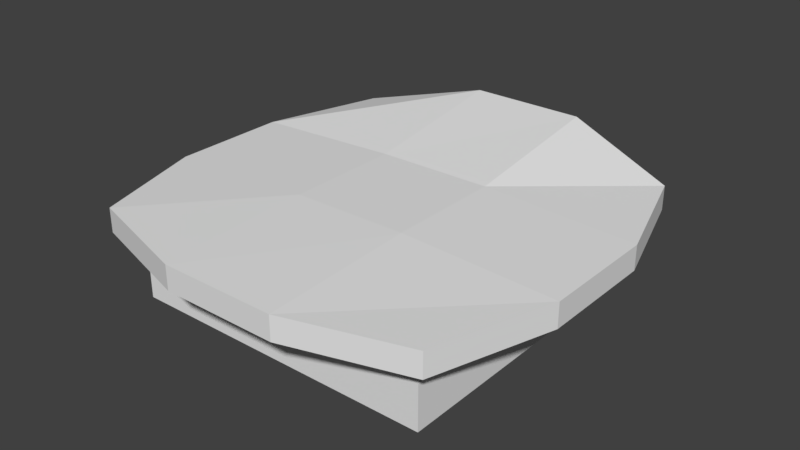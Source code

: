 # Source: Revolution_hat.blend  (saved by Blender 2.79.0; exported with 4.5.12 LTS)
import bpy
from mathutils import Matrix  # noqa: F401  (used for matrix-valued properties, if any)

bpy.ops.wm.read_factory_settings(use_empty=True)
scene = bpy.context.scene
scene.name = 'Scene'

# ---- collections
col_collection_1 = bpy.data.collections.new('Collection 1'); scene.collection.children.link(col_collection_1)

# ---- materials (node trees are filled in below, after node groups)
mat_material = bpy.data.materials.new('Material')
mat_material.alpha_threshold = 0.0
mat_material.use_transparent_shadow = False
mat_material.roughness = 0.5
mat_material.line_color = (0.0, 0.0, 0.0, 1.0)

# ---- material node trees

# ---- world
world_world = bpy.data.worlds.new('World'); scene.world = world_world
world_world.color = (0.05088, 0.05088, 0.05088)
world_world.use_sun_shadow = False
world_world.sun_shadow_jitter_overblur = 0.0
world_world.cycles.sampling_method = 'MANUAL'

# ---- meshes
me_cube = bpy.data.meshes.new('Cube')
me_cube.from_pydata([(-0.1537, -0.1323, 0.08958), (-0.243, -0.2215, 0.1833), (-0.1537, 0.175, 0.08958), (-0.243, 0.2643, 0.1833), (0.1536, -0.1323, 0.08958), (0.2428, -0.2215, 0.1833), (0.1536, 0.175, 0.08958), (0.2428, 0.2643, 0.1833), (-0.1537, -0.1323, 0.151), (-0.1537, 0.175, 0.151), (0.1536, 0.175, 0.151), (0.1536, -0.1323, 0.151), (-0.2151, 0.2364, 0.08958), (-0.2151, -0.1937, 0.08958), (-0.2151, 0.2364, 0.151), (0.215, 0.2364, 0.08958), (0.215, 0.2364, 0.151), (0.215, -0.1937, 0.08958), (0.215, -0.1937, 0.151), (-0.2151, -0.1937, 0.151), (-0.1291, 0.34, 0.151), (-0.1291, 0.34, 0.08958), (0.129, 0.34, 0.08958), (0.129, 0.34, 0.151), (-0.243, -0.2215, 0.217), (-0.243, 0.2643, 0.217), (0.2428, 0.2643, 0.217), (0.2428, -0.2215, 0.217), (-0.1537, 0.07257, 0.08958), (-0.1537, -0.02985, 0.08958), (-0.2938, -0.05961, 0.1833), (-0.2938, 0.1023, 0.1833), (0.1536, -0.02985, 0.08958), (0.1536, 0.07257, 0.08958), (0.2937, 0.1023, 0.1833), (0.2937, -0.05961, 0.1833), (0.1536, 0.07257, 0.151), (0.1536, -0.02985, 0.151), (-0.1537, -0.02985, 0.151), (-0.1537, 0.07257, 0.151), (-0.2151, 0.09306, 0.08958), (-0.2151, -0.05033, 0.08958), (0.215, -0.05033, 0.08958), (0.215, 0.09306, 0.08958), (0.215, 0.09306, 0.151), (0.215, -0.05033, 0.151), (-0.2151, -0.05033, 0.151), (-0.2151, 0.09306, 0.151), (-0.2938, -0.05961, 0.2155), (-0.2938, 0.1023, 0.2155), (0.2937, 0.1023, 0.217), (0.2937, -0.05961, 0.217), (0.05115, 0.175, 0.08958), (-0.05127, 0.175, 0.08958), (-0.08103, 0.3121, 0.1833), (0.0809, 0.3121, 0.1833), (-0.05127, -0.1323, 0.08958), (0.05115, -0.1323, 0.08958), (0.0809, -0.2694, 0.1833), (-0.08103, -0.2694, 0.1833), (0.05115, -0.1323, 0.151), (-0.05127, -0.1323, 0.151), (-0.05127, 0.175, 0.151), (0.05115, 0.175, 0.151), (0.07163, 0.2364, 0.08958), (-0.07176, 0.2364, 0.08958), (-0.07176, -0.1937, 0.08958), (0.07163, -0.1937, 0.08958), (0.07163, -0.1937, 0.151), (-0.07176, -0.1937, 0.151), (-0.07176, 0.2364, 0.151), (0.07163, 0.2364, 0.151), (0.04294, 0.34, 0.08958), (-0.04307, 0.34, 0.08958), (-0.04307, 0.34, 0.151), (0.04294, 0.34, 0.151), (-0.08103, 0.3121, 0.2547), (0.0809, 0.3121, 0.2547), (0.0809, -0.2694, 0.217), (-0.08103, -0.2694, 0.217), (-0.08103, 0.1023, 0.2248), (0.0809, 0.1023, 0.226), (-0.08103, -0.05961, 0.2248), (0.0809, -0.05961, 0.226), (-0.008077, 0.3158, 0.2436), (-0.008077, 0.3158, 0.1951), (-0.008077, 0.3108, 0.2436), (-0.008077, 0.3108, 0.1951), (-0.1537, -0.02985, 0.1446), (-0.1537, -0.1323, 0.1446), (-0.05127, 0.175, 0.1446), (-0.1537, 0.175, 0.1446), (0.1536, 0.07257, 0.1446), (0.1536, 0.175, 0.1446), (0.05115, -0.1323, 0.1446), (0.1536, -0.1323, 0.1446), (-0.1537, 0.07257, 0.1446), (0.1536, -0.02985, 0.1446), (-0.05127, 0.07257, 0.1446), (-0.05127, -0.02985, 0.1446), (0.05115, 0.175, 0.1446), (-0.05127, -0.1323, 0.1446), (0.05115, 0.07257, 0.1446), (0.05115, -0.02985, 0.1446), (0.006435, 0.3108, 0.1951), (0.006435, 0.3108, 0.2436), (0.006435, 0.3158, 0.1951), (0.006435, 0.3158, 0.2436), (-0.008077, 0.3108, 0.2339), (-0.008077, 0.3158, 0.2339), (0.006435, 0.3158, 0.2339), (0.006435, 0.3108, 0.2339), (-0.008077, 0.3158, 0.2061), (0.006435, 0.3158, 0.2061), (0.006435, 0.3108, 0.2061), (-0.008077, 0.3108, 0.2061), (0.01199, 0.3158, 0.2061), (0.01199, 0.3158, 0.1951), (0.01199, 0.3108, 0.1951), (0.01199, 0.3158, 0.2436), (0.01199, 0.3108, 0.2436), (0.01199, 0.3108, 0.2061), (0.01199, 0.3158, 0.2339), (0.01199, 0.3108, 0.2339), (-0.01503, 0.3158, 0.1951), (-0.01503, 0.3108, 0.1951), (-0.01503, 0.3108, 0.2339), (-0.01503, 0.3108, 0.2436), (-0.01503, 0.3158, 0.2436), (-0.01503, 0.3158, 0.2061), (-0.01503, 0.3158, 0.2339), (-0.01503, 0.3108, 0.2061), (0.1843, 0.2057, 0.151), (0.1843, -0.163, 0.151), (-0.1844, -0.163, 0.151), (-0.1844, 0.2057, 0.151), (-0.1844, -0.04009, 0.151), (-0.1844, 0.08281, 0.151), (0.1843, 0.08281, 0.151), (0.1843, -0.04009, 0.151), (0.06139, -0.163, 0.151), (-0.06152, -0.163, 0.151), (-0.06152, 0.2057, 0.151), (0.06139, 0.2057, 0.151), (0.1843, 0.2057, 0.1693), (0.1536, 0.175, 0.1693), (-0.1844, -0.163, 0.1693), (-0.1537, -0.1323, 0.1693), (-0.05127, -0.1323, 0.1693), (0.1536, -0.02985, 0.1693), (0.1536, -0.1323, 0.1693), (0.05115, 0.175, 0.1693), (-0.1537, 0.07257, 0.1693), (-0.1537, 0.175, 0.1693), (0.1536, 0.07257, 0.1693), (-0.1537, -0.02985, 0.1693), (0.05115, -0.1323, 0.1693), (-0.05127, 0.175, 0.1693), (0.1843, -0.163, 0.1693), (-0.1844, 0.2057, 0.1693), (-0.1844, -0.04009, 0.1693), (-0.1844, 0.08281, 0.1693), (0.1843, 0.08281, 0.1693), (0.1843, -0.04009, 0.1693), (0.06139, -0.163, 0.1693), (-0.06152, -0.163, 0.1693), (-0.06152, 0.2057, 0.1693), (0.06139, 0.2057, 0.1693)], [], [(39, 31, 3, 9), (63, 55, 7, 10), (37, 35, 5, 11), (61, 59, 1, 8), (29, 28, 96, 88), (34, 7, 26, 50), (29, 0, 13, 41), (53, 2, 12, 65), (139, 133, 18, 45), (137, 135, 14, 47), (66, 69, 19, 13), (42, 45, 18, 17), (71, 16, 23, 75), (40, 47, 14, 12), (143, 132, 16, 71), (33, 6, 15, 43), (141, 134, 19, 69), (57, 4, 17, 67), (72, 75, 23, 22), (65, 12, 21, 73), (16, 15, 22, 23), (12, 14, 20, 21), (82, 48, 24, 79), (30, 1, 24, 48), (58, 5, 27, 78), (54, 3, 25, 76), (3, 31, 49, 25), (31, 30, 48, 49), (76, 25, 49, 80), (80, 49, 48, 82), (4, 32, 42, 17), (32, 33, 43, 42), (13, 19, 46, 41), (41, 46, 47, 40), (15, 16, 44, 43), (43, 44, 45, 42), (134, 136, 46, 19), (136, 137, 47, 46), (132, 138, 44, 16), (138, 139, 45, 44), (2, 28, 40, 12), (28, 29, 41, 40), (5, 35, 51, 27), (35, 34, 50, 51), (56, 0, 89, 101), (32, 4, 95, 97), (10, 7, 34, 36), (36, 34, 35, 37), (8, 1, 30, 38), (38, 30, 31, 39), (52, 6, 93, 100), (28, 2, 91, 96), (2, 53, 90, 91), (6, 33, 92, 93), (50, 81, 83, 51), (81, 80, 82, 83), (26, 77, 81, 50), (77, 76, 80, 81), (7, 55, 77, 26), (55, 54, 76, 77), (1, 59, 79, 24), (59, 58, 78, 79), (51, 83, 78, 27), (83, 82, 79, 78), (15, 64, 72, 22), (64, 65, 73, 72), (21, 20, 74, 73), (73, 74, 75, 72), (0, 56, 66, 13), (56, 57, 67, 66), (133, 140, 68, 18), (140, 141, 69, 68), (135, 142, 70, 14), (142, 143, 71, 70), (14, 70, 74, 20), (70, 71, 75, 74), (17, 18, 68, 67), (67, 68, 69, 66), (6, 52, 64, 15), (52, 53, 65, 64), (0, 29, 88, 89), (4, 57, 94, 95), (11, 5, 58, 60), (60, 58, 59, 61), (9, 3, 54, 62), (62, 54, 55, 63), (103, 97, 95, 94), (100, 93, 92, 102), (102, 92, 97, 103), (96, 98, 99, 88), (98, 102, 103, 99), (91, 90, 98, 96), (90, 100, 102, 98), (88, 99, 101, 89), (99, 103, 94, 101), (53, 52, 100, 90), (33, 32, 97, 92), (57, 56, 101, 94), (115, 112, 129, 131), (109, 84, 107, 110), (111, 110, 122, 123), (85, 106, 104, 87), (107, 84, 86, 105), (113, 110, 111, 114), (112, 109, 110, 113), (115, 108, 109, 112), (109, 108, 126, 130), (85, 112, 113, 106), (107, 105, 120, 119), (122, 119, 120, 123), (117, 116, 121, 118), (106, 113, 116, 117), (113, 114, 121, 116), (104, 106, 117, 118), (110, 107, 119, 122), (126, 127, 128, 130), (125, 131, 129, 124), (84, 109, 130, 128), (86, 84, 128, 127), (85, 87, 125, 124), (112, 85, 124, 129), (139, 138, 162, 163), (133, 139, 163, 158), (9, 62, 157, 153), (140, 133, 158, 164), (135, 137, 161, 159), (60, 61, 148, 156), (141, 140, 164, 165), (132, 143, 167, 144), (11, 60, 156, 150), (39, 9, 153, 152), (142, 135, 159, 166), (38, 39, 152, 155), (62, 63, 151, 157), (138, 132, 144, 162), (10, 36, 154, 145), (61, 8, 147, 148), (137, 136, 160, 161), (36, 37, 149, 154), (37, 11, 150, 149), (136, 134, 146, 160), (8, 38, 155, 147), (143, 142, 166, 167), (63, 10, 145, 151), (134, 141, 165, 146)])
_uv = me_cube.uv_layers.new(name='UVMap')
_uv.uv.foreach_set('vector', [0.2717, 0.75, 0.2717, 0.75, 0.2717, 0.75, 0.2717, 0.75, 0.2717, 0.75, 0.2717, 0.75, 0.2717, 0.75, 0.2717, 0.75, 0.2717, 0.75, 0.2717, 0.75, 0.2717, 0.75, 0.2717, 0.75, 0.2717, 0.75, 0.2717, 0.75, 0.2717, 0.75, 0.2717, 0.75, 0.2717, 0.75, 0.2717, 0.75, 0.2717, 0.75, 0.2717, 0.75, 0.2717, 0.75, 0.2717, 0.75, 0.2717, 0.75, 0.2717, 0.75, 0.7717, 0.25, 0.7717, 0.25, 0.7717, 0.25, 0.7717, 0.25, 0.7717, 0.25, 0.7717, 0.25, 0.7717, 0.25, 0.7717, 0.25, 0.2717, 0.75, 0.2717, 0.75, 0.2717, 0.75, 0.2717, 0.75, 0.2717, 0.75, 0.2717, 0.75, 0.2717, 0.75, 0.2717, 0.75, 0.2717, 0.75, 0.2717, 0.75, 0.2717, 0.75, 0.2717, 0.75, 0.2717, 0.75, 0.2717, 0.75, 0.2717, 0.75, 0.2717, 0.75, 0.7717, 0.25, 0.7717, 0.25, 0.7717, 0.25, 0.7717, 0.25, 0.2717, 0.75, 0.2717, 0.75, 0.2717, 0.75, 0.2717, 0.75, 0.2717, 0.75, 0.2717, 0.75, 0.2717, 0.75, 0.2717, 0.75, 0.7717, 0.25, 0.7717, 0.25, 0.7717, 0.25, 0.7717, 0.25, 0.2717, 0.75, 0.2717, 0.75, 0.2717, 0.75, 0.2717, 0.75, 0.7717, 0.25, 0.7717, 0.25, 0.7717, 0.25, 0.7717, 0.25, 0.7717, 0.25, 0.7717, 0.25, 0.7717, 0.25, 0.7717, 0.25, 0.7717, 0.25, 0.7717, 0.25, 0.7717, 0.25, 0.7717, 0.25, 0.7717, 0.25, 0.7717, 0.25, 0.7717, 0.25, 0.7717, 0.25, 0.7717, 0.25, 0.7717, 0.25, 0.7717, 0.25, 0.7717, 0.25, 0.2717, 0.75, 0.2717, 0.75, 0.2717, 0.75, 0.2717, 0.75, 0.2717, 0.75, 0.2717, 0.75, 0.2717, 0.75, 0.2717, 0.75, 0.2717, 0.75, 0.2717, 0.75, 0.2717, 0.75, 0.2717, 0.75, 0.2717, 0.75, 0.2717, 0.75, 0.2717, 0.75, 0.2717, 0.75, 0.2717, 0.75, 0.2717, 0.75, 0.2717, 0.75, 0.2717, 0.75, 0.2717, 0.75, 0.2717, 0.75, 0.2717, 0.75, 0.2717, 0.75, 0.2717, 0.75, 0.2717, 0.75, 0.2717, 0.75, 0.2717, 0.75, 0.2717, 0.75, 0.2717, 0.75, 0.2717, 0.75, 0.2717, 0.75, 0.7717, 0.25, 0.7717, 0.25, 0.7717, 0.25, 0.7717, 0.25, 0.7717, 0.25, 0.7717, 0.25, 0.7717, 0.25, 0.7717, 0.25, 0.2717, 0.75, 0.2717, 0.75, 0.2717, 0.75, 0.2717, 0.75, 0.2717, 0.75, 0.2717, 0.75, 0.2717, 0.75, 0.2717, 0.75, 0.2717, 0.75, 0.2717, 0.75, 0.2717, 0.75, 0.2717, 0.75, 0.2717, 0.75, 0.2717, 0.75, 0.2717, 0.75, 0.2717, 0.75, 0.2717, 0.75, 0.2717, 0.75, 0.2717, 0.75, 0.2717, 0.75, 0.2717, 0.75, 0.2717, 0.75, 0.2717, 0.75, 0.2717, 0.75, 0.2717, 0.75, 0.2717, 0.75, 0.2717, 0.75, 0.2717, 0.75, 0.2717, 0.75, 0.2717, 0.75, 0.2717, 0.75, 0.2717, 0.75, 0.7717, 0.25, 0.7717, 0.25, 0.7717, 0.25, 0.7717, 0.25, 0.7717, 0.25, 0.7717, 0.25, 0.7717, 0.25, 0.7717, 0.25, 0.2717, 0.75, 0.2717, 0.75, 0.2717, 0.75, 0.2717, 0.75, 0.2717, 0.75, 0.2717, 0.75, 0.2717, 0.75, 0.2717, 0.75, 0.7717, 0.25, 0.7717, 0.25, 0.7717, 0.25, 0.7717, 0.25, 0.7717, 0.25, 0.7717, 0.25, 0.7717, 0.25, 0.7717, 0.25, 0.2717, 0.75, 0.2717, 0.75, 0.2717, 0.75, 0.2717, 0.75, 0.2717, 0.75, 0.2717, 0.75, 0.2717, 0.75, 0.2717, 0.75, 0.2717, 0.75, 0.2717, 0.75, 0.2717, 0.75, 0.2717, 0.75, 0.2717, 0.75, 0.2717, 0.75, 0.2717, 0.75, 0.2717, 0.75, 0.7717, 0.25, 0.7717, 0.25, 0.7717, 0.25, 0.7717, 0.25, 0.2717, 0.75, 0.2717, 0.75, 0.2717, 0.75, 0.2717, 0.75, 0.7717, 0.25, 0.7717, 0.25, 0.7717, 0.25, 0.7717, 0.25, 0.7717, 0.25, 0.7717, 0.25, 0.7717, 0.25, 0.7717, 0.25, 0.2717, 0.75, 0.2717, 0.75, 0.2717, 0.75, 0.2717, 0.75, 0.2717, 0.75, 0.2717, 0.75, 0.2717, 0.75, 0.2717, 0.75, 0.2717, 0.75, 0.2717, 0.75, 0.2717, 0.75, 0.2717, 0.75, 0.2717, 0.75, 0.2717, 0.75, 0.2717, 0.75, 0.2717, 0.75, 0.2717, 0.75, 0.2717, 0.75, 0.2717, 0.75, 0.2717, 0.75, 0.2717, 0.75, 0.2717, 0.75, 0.2717, 0.75, 0.2717, 0.75, 0.2717, 0.75, 0.2717, 0.75, 0.2717, 0.75, 0.2717, 0.75, 0.2717, 0.75, 0.2717, 0.75, 0.2717, 0.75, 0.2717, 0.75, 0.2717, 0.75, 0.2717, 0.75, 0.2717, 0.75, 0.2717, 0.75, 0.2717, 0.75, 0.2717, 0.75, 0.2717, 0.75, 0.2717, 0.75, 0.7717, 0.25, 0.7717, 0.25, 0.7717, 0.25, 0.7717, 0.25, 0.7717, 0.25, 0.7717, 0.25, 0.7717, 0.25, 0.7717, 0.25, 0.7717, 0.25, 0.7717, 0.25, 0.7717, 0.25, 0.7717, 0.25, 0.7717, 0.25, 0.7717, 0.25, 0.7717, 0.25, 0.7717, 0.25, 0.7717, 0.25, 0.7717, 0.25, 0.7717, 0.25, 0.7717, 0.25, 0.7717, 0.25, 0.7717, 0.25, 0.7717, 0.25, 0.7717, 0.25, 0.2717, 0.75, 0.2717, 0.75, 0.2717, 0.75, 0.2717, 0.75, 0.2717, 0.75, 0.2717, 0.75, 0.2717, 0.75, 0.2717, 0.75, 0.2717, 0.75, 0.2717, 0.75, 0.2717, 0.75, 0.2717, 0.75, 0.2717, 0.75, 0.2717, 0.75, 0.2717, 0.75, 0.2717, 0.75, 0.7717, 0.25, 0.7717, 0.25, 0.7717, 0.25, 0.7717, 0.25, 0.7717, 0.25, 0.7717, 0.25, 0.7717, 0.25, 0.7717, 0.25, 0.2717, 0.75, 0.2717, 0.75, 0.2717, 0.75, 0.2717, 0.75, 0.2717, 0.75, 0.2717, 0.75, 0.2717, 0.75, 0.2717, 0.75, 0.7717, 0.25, 0.7717, 0.25, 0.7717, 0.25, 0.7717, 0.25, 0.7717, 0.25, 0.7717, 0.25, 0.7717, 0.25, 0.7717, 0.25, 0.2717, 0.75, 0.2717, 0.75, 0.2717, 0.75, 0.2717, 0.75, 0.7717, 0.25, 0.7717, 0.25, 0.7717, 0.25, 0.7717, 0.25, 0.2717, 0.75, 0.2717, 0.75, 0.2717, 0.75, 0.2717, 0.75, 0.2717, 0.75, 0.2717, 0.75, 0.2717, 0.75, 0.2717, 0.75, 0.2717, 0.75, 0.2717, 0.75, 0.2717, 0.75, 0.2717, 0.75, 0.2717, 0.75, 0.2717, 0.75, 0.2717, 0.75, 0.2717, 0.75, 0.7717, 0.25, 0.7717, 0.25, 0.7717, 0.25, 0.7717, 0.25, 0.7717, 0.25, 0.7717, 0.25, 0.7717, 0.25, 0.7717, 0.25, 0.7717, 0.25, 0.7717, 0.25, 0.7717, 0.25, 0.7717, 0.25, 0.7717, 0.25, 0.7717, 0.25, 0.7717, 0.25, 0.7717, 0.25, 0.7717, 0.25, 0.7717, 0.25, 0.7717, 0.25, 0.7717, 0.25, 0.7717, 0.25, 0.7717, 0.25, 0.7717, 0.25, 0.7717, 0.25, 0.7717, 0.25, 0.7717, 0.25, 0.7717, 0.25, 0.7717, 0.25, 0.7717, 0.25, 0.7717, 0.25, 0.7717, 0.25, 0.7717, 0.25, 0.7717, 0.25, 0.7717, 0.25, 0.7717, 0.25, 0.7717, 0.25, 0.7717, 0.25, 0.7717, 0.25, 0.7717, 0.25, 0.7717, 0.25, 0.7717, 0.25, 0.7717, 0.25, 0.7717, 0.25, 0.7717, 0.25, 0.7717, 0.25, 0.7717, 0.25, 0.7717, 0.25, 0.7717, 0.25, 0.2624, 0.2345, 0.2624, 0.2345, 0.2624, 0.2345, 0.2624, 0.2345, 0.2624, 0.2345, 0.2624, 0.2345, 0.2624, 0.2345, 0.2624, 0.2345, 0.2624, 0.2345, 0.2624, 0.2345, 0.2624, 0.2345, 0.2624, 0.2345, 0.2624, 0.2345, 0.2624, 0.2345, 0.2624, 0.2345, 0.2624, 0.2345, 0.2624, 0.2345, 0.2624, 0.2345, 0.2624, 0.2345, 0.2624, 0.2345, 0.2624, 0.2345, 0.2624, 0.2345, 0.2624, 0.2345, 0.2624, 0.2345, 0.2624, 0.2345, 0.2624, 0.2345, 0.2624, 0.2345, 0.2624, 0.2345, 0.2624, 0.2345, 0.2624, 0.2345, 0.2624, 0.2345, 0.2624, 0.2345, 0.2624, 0.2345, 0.2624, 0.2345, 0.2624, 0.2345, 0.2624, 0.2345, 0.2624, 0.2345, 0.2624, 0.2345, 0.2624, 0.2345, 0.2624, 0.2345, 0.2624, 0.2345, 0.2624, 0.2345, 0.2624, 0.2345, 0.2624, 0.2345, 0.2624, 0.2345, 0.2624, 0.2345, 0.2624, 0.2345, 0.2624, 0.2345, 0.2624, 0.2345, 0.2624, 0.2345, 0.2624, 0.2345, 0.2624, 0.2345, 0.2624, 0.2345, 0.2624, 0.2345, 0.2624, 0.2345, 0.2624, 0.2345, 0.2624, 0.2345, 0.2624, 0.2345, 0.2624, 0.2345, 0.2624, 0.2345, 0.2624, 0.2345, 0.2624, 0.2345, 0.2624, 0.2345, 0.2624, 0.2345, 0.2624, 0.2345, 0.2624, 0.2345, 0.2624, 0.2345, 0.2624, 0.2345, 0.2624, 0.2345, 0.2624, 0.2345, 0.2624, 0.2345, 0.2624, 0.2345, 0.2624, 0.2345, 0.2624, 0.2345, 0.2624, 0.2345, 0.2624, 0.2345, 0.2624, 0.2345, 0.2624, 0.2345, 0.2624, 0.2345, 0.2624, 0.2345, 0.2624, 0.2345, 0.2624, 0.2345, 0.2624, 0.2345, 0.2624, 0.2345, 0.2624, 0.2345, 0.2624, 0.2345, 0.2624, 0.2345, 0.2624, 0.2345, 0.2624, 0.2345, 0.2624, 0.2345, 0.2624, 0.2345, 0.2624, 0.2345, 0.7801, 0.2376, 0.7801, 0.2376, 0.7801, 0.2376, 0.7801, 0.2376, 0.7801, 0.2376, 0.7801, 0.2376, 0.7801, 0.2376, 0.7801, 0.2376, 0.2717, 0.75, 0.2717, 0.75, 0.2717, 0.75, 0.2717, 0.75, 0.7801, 0.2376, 0.7801, 0.2376, 0.7801, 0.2376, 0.7801, 0.2376, 0.7801, 0.2376, 0.7801, 0.2376, 0.7801, 0.2376, 0.7801, 0.2376, 0.2717, 0.75, 0.2717, 0.75, 0.2717, 0.75, 0.2717, 0.75, 0.7801, 0.2376, 0.7801, 0.2376, 0.7801, 0.2376, 0.7801, 0.2376, 0.7801, 0.2376, 0.7801, 0.2376, 0.7801, 0.2376, 0.7801, 0.2376, 0.2717, 0.75, 0.2717, 0.75, 0.2717, 0.75, 0.2717, 0.75, 0.2717, 0.75, 0.2717, 0.75, 0.2717, 0.75, 0.2717, 0.75, 0.7801, 0.2376, 0.7801, 0.2376, 0.7801, 0.2376, 0.7801, 0.2376, 0.2717, 0.75, 0.2717, 0.75, 0.2717, 0.75, 0.2717, 0.75, 0.2717, 0.75, 0.2717, 0.75, 0.2717, 0.75, 0.2717, 0.75, 0.7801, 0.2376, 0.7801, 0.2376, 0.7801, 0.2376, 0.7801, 0.2376, 0.2717, 0.75, 0.2717, 0.75, 0.2717, 0.75, 0.2717, 0.75, 0.2717, 0.75, 0.2717, 0.75, 0.2717, 0.75, 0.2717, 0.75, 0.7801, 0.2376, 0.7801, 0.2376, 0.7801, 0.2376, 0.7801, 0.2376, 0.2717, 0.75, 0.2717, 0.75, 0.2717, 0.75, 0.2717, 0.75, 0.2717, 0.75, 0.2717, 0.75, 0.2717, 0.75, 0.2717, 0.75, 0.7801, 0.2376, 0.7801, 0.2376, 0.7801, 0.2376, 0.7801, 0.2376, 0.2717, 0.75, 0.2717, 0.75, 0.2717, 0.75, 0.2717, 0.75, 0.7801, 0.2376, 0.7801, 0.2376, 0.7801, 0.2376, 0.7801, 0.2376, 0.2717, 0.75, 0.2717, 0.75, 0.2717, 0.75, 0.2717, 0.75, 0.7801, 0.2376, 0.7801, 0.2376, 0.7801, 0.2376, 0.7801, 0.2376])
me_cube.materials.append(mat_material)
me_cube.use_remesh_preserve_volume = False
me_cube.use_remesh_preserve_attributes = False
me_cube.use_mirror_vertex_groups = False
me_cube.update()

# ---- objects
ob_revolution = bpy.data.objects.new('Revolution', me_cube)

# ---- transforms, parenting, visibility, modifiers, constraints
ob_revolution.location = (0.0, 0.0, 0.0)
ob_revolution.lock_rotations_4d = False
ob_revolution.empty_display_type = 'ARROWS'
ob_revolution.lineart.crease_threshold = 0.0

# ---- collection membership
col_collection_1.objects.link(ob_revolution)

# ---- scene / render settings (as saved in the file)
scene.frame_start = 1; scene.frame_end = 250; scene.frame_set(1)
scene.render.engine = 'BLENDER_EEVEE_NEXT'
scene.render.resolution_percentage = 50
scene.render.dither_intensity = 0.0
scene.cycles.use_denoising = False
scene.cycles.samples = 128
scene.cycles.sampling_pattern = 'TABULATED_SOBOL'
scene.cycles.use_adaptive_sampling = False
scene.cycles.use_light_tree = False
scene.cycles.blur_glossy = 0.0
scene.cycles.sample_clamp_indirect = 0.0
scene.view_settings.view_transform = 'Standard'
bpy.context.view_layer.update()

# ---- added for rendering (the .blend has no active camera and no usable light): camera, sun
cam_auto = bpy.data.cameras.new('AutoCamera')
cam_auto.lens = 50.0
cam_auto.sensor_width = 36.0
cam_auto.clip_end = 1000.0
ob_auto_camera = bpy.data.objects.new('AutoCamera', cam_auto)
scene.collection.objects.link(ob_auto_camera)
ob_auto_camera.location = (0.797863, -0.922217, 0.810463)
ob_auto_camera.rotation_euler = (1.09748, -7.21219e-08, 0.694738)
scene.camera = ob_auto_camera
light_auto_sun = bpy.data.lights.new('AutoSun', 'SUN')
light_auto_sun.energy = 3.0
light_auto_sun.angle = 0.0523599
ob_auto_sun = bpy.data.objects.new('AutoSun', light_auto_sun)
scene.collection.objects.link(ob_auto_sun)
ob_auto_sun.rotation_euler = (0.872665, 0.174533, 0.523599)
bpy.context.view_layer.update()
